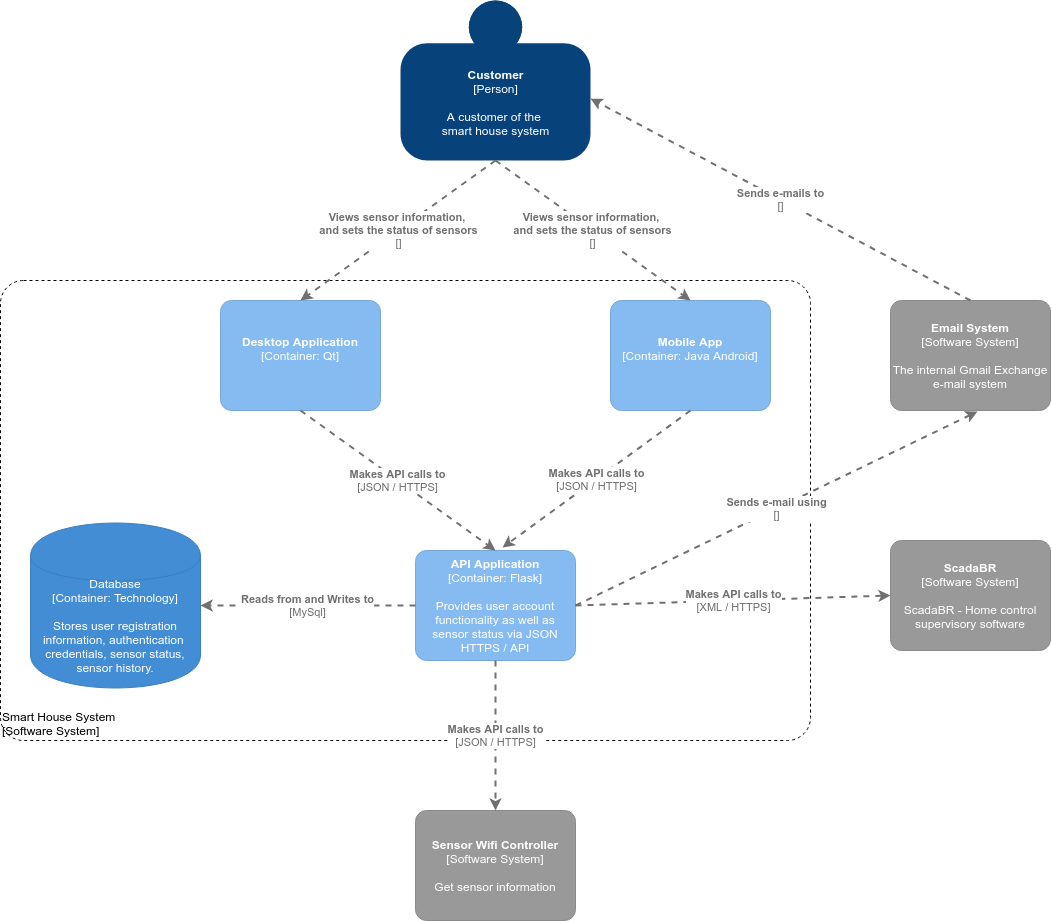

The diagram above was exported from draw.io. Its source (the exported page's mxGraphModel, read from the mxfile embedded in the PNG):
<mxGraphModel dx="3833" dy="2727" grid="1" gridSize="10" guides="1" tooltips="1" connect="1" arrows="1" fold="1" page="1" pageScale="1" pageWidth="850" pageHeight="1100" math="0" shadow="0">
  <root>
    <mxCell id="YzaPp45NyQyVwO92yruN-0" />
    <mxCell id="YzaPp45NyQyVwO92yruN-1" parent="YzaPp45NyQyVwO92yruN-0" />
    <object placeholders="1" c4Name="Smart House System" c4Type="ExecutionEnvironment" c4Application="Software System" label="&lt;div style=&quot;text-align: left&quot;&gt;%c4Name%&lt;/div&gt;&lt;div style=&quot;text-align: left&quot;&gt;[%c4Application%]&lt;/div&gt;" id="Yydd1DW7nIVqqTd1IwRD-5">
      <mxCell style="rounded=1;whiteSpace=wrap;html=1;labelBackgroundColor=none;fillColor=#ffffff;fontColor=#000000;align=left;arcSize=5;strokeColor=#000000;verticalAlign=bottom;metaEdit=1;metaData={&quot;c4Type&quot;:{&quot;editable&quot;:false}};points=[[0.25,0,0],[0.5,0,0],[0.75,0,0],[1,0.25,0],[1,0.5,0],[1,0.75,0],[0.75,1,0],[0.5,1,0],[0.25,1,0],[0,0.75,0],[0,0.5,0],[0,0.25,0]];dashed=1;" parent="YzaPp45NyQyVwO92yruN-1" vertex="1">
        <mxGeometry x="-130" y="60" width="810" height="460" as="geometry" />
      </mxCell>
    </object>
    <object placeholders="1" c4Name="Customer" c4Type="Person" c4Description="A customer of the &#10;smart house system" label="&lt;b&gt;%c4Name%&lt;/b&gt;&lt;div&gt;[%c4Type%]&lt;/div&gt;&lt;br&gt;&lt;div&gt;%c4Description%&lt;/div&gt;" id="0qfa_19QEfTPpxpTDNGu-0">
      <mxCell style="html=1;dashed=0;whitespace=wrap;fillColor=#08427b;strokeColor=none;fontColor=#ffffff;shape=mxgraph.c4.person;align=center;metaEdit=1;points=[[0.5,0,0],[1,0.5,0],[1,0.75,0],[0.75,1,0],[0.5,1,0],[0.25,1,0],[0,0.75,0],[0,0.5,0]];metaData={&quot;c4Type&quot;:{&quot;editable&quot;:false}};" parent="YzaPp45NyQyVwO92yruN-1" vertex="1">
        <mxGeometry x="270" y="-220" width="190" height="160" as="geometry" />
      </mxCell>
    </object>
    <object placeholders="1" c4Name="Desktop Application" c4Type="Container" c4Technology="Qt" c4Description="" label="&lt;b&gt;%c4Name%&lt;/b&gt;&lt;div&gt;[%c4Type%: %c4Technology%]&lt;/div&gt;&lt;br&gt;&lt;div&gt;%c4Description%&lt;/div&gt;" id="WKD-uz5vrSJ1PnxlcbjW-0">
      <mxCell style="rounded=1;whiteSpace=wrap;html=1;labelBackgroundColor=none;fillColor=#85BBF0;fontColor=#ffffff;align=center;arcSize=10;strokeColor=#78A8D8;metaEdit=1;metaData={&quot;c4Type&quot;:{&quot;editable&quot;:false}};points=[[0.25,0,0],[0.5,0,0],[0.75,0,0],[1,0.25,0],[1,0.5,0],[1,0.75,0],[0.75,1,0],[0.5,1,0],[0.25,1,0],[0,0.75,0],[0,0.5,0],[0,0.25,0]];" parent="YzaPp45NyQyVwO92yruN-1" vertex="1">
        <mxGeometry x="90" y="80" width="160" height="110.00000000000001" as="geometry" />
      </mxCell>
    </object>
    <object placeholders="1" c4Name="Mobile App" c4Type="Container" c4Technology="Java Android" c4Description="" label="&lt;b&gt;%c4Name%&lt;/b&gt;&lt;div&gt;[%c4Type%: %c4Technology%]&lt;/div&gt;&lt;br&gt;&lt;div&gt;%c4Description%&lt;/div&gt;" id="WKD-uz5vrSJ1PnxlcbjW-2">
      <mxCell style="rounded=1;whiteSpace=wrap;html=1;labelBackgroundColor=none;fillColor=#85BBF0;fontColor=#ffffff;align=center;arcSize=10;strokeColor=#78A8D8;metaEdit=1;metaData={&quot;c4Type&quot;:{&quot;editable&quot;:false}};points=[[0.25,0,0],[0.5,0,0],[0.75,0,0],[1,0.25,0],[1,0.5,0],[1,0.75,0],[0.75,1,0],[0.5,1,0],[0.25,1,0],[0,0.75,0],[0,0.5,0],[0,0.25,0]];" parent="YzaPp45NyQyVwO92yruN-1" vertex="1">
        <mxGeometry x="480" y="80" width="160" height="110.00000000000001" as="geometry" />
      </mxCell>
    </object>
    <object placeholders="1" c4Name="API Application" c4Type="Container" c4Technology="Flask" c4Description="Provides user account functionality as well as sensor status via JSON HTTPS / API" label="&lt;b&gt;%c4Name%&lt;/b&gt;&lt;div&gt;[%c4Type%: %c4Technology%]&lt;/div&gt;&lt;br&gt;&lt;div&gt;%c4Description%&lt;/div&gt;" id="WKD-uz5vrSJ1PnxlcbjW-3">
      <mxCell style="rounded=1;whiteSpace=wrap;html=1;labelBackgroundColor=none;fillColor=#85BBF0;fontColor=#ffffff;align=center;arcSize=10;strokeColor=#78A8D8;metaEdit=1;metaData={&quot;c4Type&quot;:{&quot;editable&quot;:false}};points=[[0.25,0,0],[0.5,0,0],[0.75,0,0],[1,0.25,0],[1,0.5,0],[1,0.75,0],[0.75,1,0],[0.5,1,0],[0.25,1,0],[0,0.75,0],[0,0.5,0],[0,0.25,0]];" parent="YzaPp45NyQyVwO92yruN-1" vertex="1">
        <mxGeometry x="285" y="330" width="160" height="110.00000000000001" as="geometry" />
      </mxCell>
    </object>
    <object placeholders="1" c4Type="Database" c4Technology="Technology" c4Description="Stores user registration information, authentication &#10;credentials, sensor status, sensor history.&#10;" label="%c4Type%&lt;div&gt;[Container:&amp;nbsp;%c4Technology%]&lt;/div&gt;&lt;br&gt;&lt;div&gt;%c4Description%&lt;/div&gt;" id="WKD-uz5vrSJ1PnxlcbjW-4">
      <mxCell style="shape=cylinder;whiteSpace=wrap;html=1;boundedLbl=1;rounded=0;labelBackgroundColor=none;fillColor=#438DD5;fontSize=12;fontColor=#ffffff;align=center;strokeColor=#3C7FC0;metaEdit=1;points=[[0.5,0,0],[1,0.25,0],[1,0.5,0],[1,0.75,0],[0.5,1,0],[0,0.75,0],[0,0.5,0],[0,0.25,0]];metaData={&quot;c4Type&quot;:{&quot;editable&quot;:false}};" parent="YzaPp45NyQyVwO92yruN-1" vertex="1">
        <mxGeometry x="-100" y="302.5" width="170" height="165" as="geometry" />
      </mxCell>
    </object>
    <object placeholders="1" c4Name="ScadaBR" c4Type="Software System" c4Description="ScadaBR - Home control supervisory software" label="&lt;b&gt;%c4Name%&lt;/b&gt;&lt;div&gt;[%c4Type%]&lt;/div&gt;&lt;br&gt;&lt;div&gt;%c4Description%&lt;/div&gt;" id="FVTk2LVMFQhxKsEAvXGy-0">
      <mxCell style="rounded=1;whiteSpace=wrap;html=1;labelBackgroundColor=none;fillColor=#999999;fontColor=#ffffff;align=center;arcSize=10;strokeColor=#8A8A8A;metaEdit=1;metaData={&quot;c4Type&quot;:{&quot;editable&quot;:false}};points=[[0.25,0,0],[0.5,0,0],[0.75,0,0],[1,0.25,0],[1,0.5,0],[1,0.75,0],[0.75,1,0],[0.5,1,0],[0.25,1,0],[0,0.75,0],[0,0.5,0],[0,0.25,0]];" parent="YzaPp45NyQyVwO92yruN-1" vertex="1">
        <mxGeometry x="760" y="320" width="160" height="110.00000000000001" as="geometry" />
      </mxCell>
    </object>
    <object placeholders="1" c4Name="Email System" c4Type="Software System" c4Description="The internal Gmail Exchange e-mail system" label="&lt;b&gt;%c4Name%&lt;/b&gt;&lt;div&gt;[%c4Type%]&lt;/div&gt;&lt;br&gt;&lt;div&gt;%c4Description%&lt;/div&gt;" id="FVTk2LVMFQhxKsEAvXGy-1">
      <mxCell style="rounded=1;whiteSpace=wrap;html=1;labelBackgroundColor=none;fillColor=#999999;fontColor=#ffffff;align=center;arcSize=10;strokeColor=#8A8A8A;metaEdit=1;metaData={&quot;c4Type&quot;:{&quot;editable&quot;:false}};points=[[0.25,0,0],[0.5,0,0],[0.75,0,0],[1,0.25,0],[1,0.5,0],[1,0.75,0],[0.75,1,0],[0.5,1,0],[0.25,1,0],[0,0.75,0],[0,0.5,0],[0,0.25,0]];" parent="YzaPp45NyQyVwO92yruN-1" vertex="1">
        <mxGeometry x="760" y="80" width="160" height="110.00000000000001" as="geometry" />
      </mxCell>
    </object>
    <object placeholders="1" c4Type="Relationship" c4Technology="XML / HTTPS" c4Description="Makes API calls to" label="&lt;div style=&quot;text-align: left&quot;&gt;&lt;div style=&quot;text-align: center&quot;&gt;&lt;b&gt;%c4Description%&lt;/b&gt;&lt;/div&gt;&lt;div style=&quot;text-align: center&quot;&gt;[%c4Technology%]&lt;/div&gt;&lt;/div&gt;" id="FVTk2LVMFQhxKsEAvXGy-2">
      <mxCell style="edgeStyle=none;rounded=0;html=1;entryX=0;entryY=0.5;jettySize=auto;orthogonalLoop=1;strokeColor=#707070;strokeWidth=2;fontColor=#707070;jumpStyle=none;dashed=1;metaEdit=1;metaData={&quot;c4Type&quot;:{&quot;editable&quot;:false}};exitX=1;exitY=0.5;exitDx=0;exitDy=0;exitPerimeter=0;entryDx=0;entryDy=0;entryPerimeter=0;" parent="YzaPp45NyQyVwO92yruN-1" source="WKD-uz5vrSJ1PnxlcbjW-3" target="FVTk2LVMFQhxKsEAvXGy-0" edge="1">
        <mxGeometry width="160" relative="1" as="geometry">
          <mxPoint x="560" y="400" as="sourcePoint" />
          <mxPoint x="720" y="400" as="targetPoint" />
        </mxGeometry>
      </mxCell>
    </object>
    <object placeholders="1" c4Type="Relationship" c4Technology="MySql" c4Description="Reads from and Writes to" label="&lt;div style=&quot;text-align: left&quot;&gt;&lt;div style=&quot;text-align: center&quot;&gt;&lt;b&gt;%c4Description%&lt;/b&gt;&lt;/div&gt;&lt;div style=&quot;text-align: center&quot;&gt;[%c4Technology%]&lt;/div&gt;&lt;/div&gt;" id="CV6iii9cwIdQK8T0cnqD-0">
      <mxCell style="edgeStyle=none;rounded=0;html=1;entryX=1;entryY=0.5;jettySize=auto;orthogonalLoop=1;strokeColor=#707070;strokeWidth=2;fontColor=#707070;jumpStyle=none;dashed=1;metaEdit=1;metaData={&quot;c4Type&quot;:{&quot;editable&quot;:false}};exitX=0;exitY=0.5;exitDx=0;exitDy=0;exitPerimeter=0;entryDx=0;entryDy=0;entryPerimeter=0;" parent="YzaPp45NyQyVwO92yruN-1" source="WKD-uz5vrSJ1PnxlcbjW-3" target="WKD-uz5vrSJ1PnxlcbjW-4" edge="1">
        <mxGeometry width="160" relative="1" as="geometry">
          <mxPoint x="90" y="430" as="sourcePoint" />
          <mxPoint x="250" y="430" as="targetPoint" />
          <mxPoint as="offset" />
        </mxGeometry>
      </mxCell>
    </object>
    <object placeholders="1" c4Type="Relationship" c4Technology="" c4Description="Views sensor information, &#10;and sets the status of sensors" label="&lt;div style=&quot;text-align: left&quot;&gt;&lt;div style=&quot;text-align: center&quot;&gt;&lt;b&gt;%c4Description%&lt;/b&gt;&lt;/div&gt;&lt;div style=&quot;text-align: center&quot;&gt;[%c4Technology%]&lt;/div&gt;&lt;/div&gt;" id="DDIQoJ434rHnwkSgbUtf-0">
      <mxCell style="edgeStyle=none;rounded=0;html=1;entryX=0.5;entryY=0;jettySize=auto;orthogonalLoop=1;strokeColor=#707070;strokeWidth=2;fontColor=#707070;jumpStyle=none;metaEdit=1;metaData={&quot;c4Type&quot;:{&quot;editable&quot;:false}};exitX=0.5;exitY=1;exitDx=0;exitDy=0;exitPerimeter=0;entryDx=0;entryDy=0;entryPerimeter=0;dashed=1;" parent="YzaPp45NyQyVwO92yruN-1" source="0qfa_19QEfTPpxpTDNGu-0" target="WKD-uz5vrSJ1PnxlcbjW-0" edge="1">
        <mxGeometry width="160" relative="1" as="geometry">
          <mxPoint x="375" y="40" as="sourcePoint" />
          <mxPoint x="375" y="160" as="targetPoint" />
        </mxGeometry>
      </mxCell>
    </object>
    <object placeholders="1" c4Type="Relationship" c4Technology="" c4Description="Views sensor information, &#10;and sets the status of sensors" label="&lt;div style=&quot;text-align: left&quot;&gt;&lt;div style=&quot;text-align: center&quot;&gt;&lt;b&gt;%c4Description%&lt;/b&gt;&lt;/div&gt;&lt;div style=&quot;text-align: center&quot;&gt;[%c4Technology%]&lt;/div&gt;&lt;/div&gt;" id="DDIQoJ434rHnwkSgbUtf-1">
      <mxCell style="edgeStyle=none;rounded=0;html=1;entryX=0.5;entryY=0;jettySize=auto;orthogonalLoop=1;strokeColor=#707070;strokeWidth=2;fontColor=#707070;jumpStyle=none;metaEdit=1;metaData={&quot;c4Type&quot;:{&quot;editable&quot;:false}};exitX=0.5;exitY=1;exitDx=0;exitDy=0;exitPerimeter=0;entryDx=0;entryDy=0;entryPerimeter=0;dashed=1;" parent="YzaPp45NyQyVwO92yruN-1" source="0qfa_19QEfTPpxpTDNGu-0" target="WKD-uz5vrSJ1PnxlcbjW-2" edge="1">
        <mxGeometry width="160" relative="1" as="geometry">
          <mxPoint x="477.5" y="70" as="sourcePoint" />
          <mxPoint x="272.5" y="170" as="targetPoint" />
        </mxGeometry>
      </mxCell>
    </object>
    <object placeholders="1" c4Type="Relationship" c4Technology="JSON / HTTPS" c4Description="Makes API calls to" label="&lt;div style=&quot;text-align: left&quot;&gt;&lt;div style=&quot;text-align: center&quot;&gt;&lt;b&gt;%c4Description%&lt;/b&gt;&lt;/div&gt;&lt;div style=&quot;text-align: center&quot;&gt;[%c4Technology%]&lt;/div&gt;&lt;/div&gt;" id="DDIQoJ434rHnwkSgbUtf-2">
      <mxCell style="edgeStyle=none;rounded=0;html=1;entryX=0.5;entryY=0;jettySize=auto;orthogonalLoop=1;strokeColor=#707070;strokeWidth=2;fontColor=#707070;jumpStyle=none;dashed=1;metaEdit=1;metaData={&quot;c4Type&quot;:{&quot;editable&quot;:false}};exitX=0.5;exitY=1;exitDx=0;exitDy=0;exitPerimeter=0;entryDx=0;entryDy=0;entryPerimeter=0;" parent="YzaPp45NyQyVwO92yruN-1" source="WKD-uz5vrSJ1PnxlcbjW-0" target="WKD-uz5vrSJ1PnxlcbjW-3" edge="1">
        <mxGeometry width="160" relative="1" as="geometry">
          <mxPoint x="340" y="190" as="sourcePoint" />
          <mxPoint x="500" y="190" as="targetPoint" />
        </mxGeometry>
      </mxCell>
    </object>
    <object placeholders="1" c4Type="Relationship" c4Technology="JSON / HTTPS" c4Description="Makes API calls to" label="&lt;div style=&quot;text-align: left&quot;&gt;&lt;div style=&quot;text-align: center&quot;&gt;&lt;b&gt;%c4Description%&lt;/b&gt;&lt;/div&gt;&lt;div style=&quot;text-align: center&quot;&gt;[%c4Technology%]&lt;/div&gt;&lt;/div&gt;" id="DDIQoJ434rHnwkSgbUtf-3">
      <mxCell style="edgeStyle=none;rounded=0;html=1;entryX=0.544;entryY=-0.027;jettySize=auto;orthogonalLoop=1;strokeColor=#707070;strokeWidth=2;fontColor=#707070;jumpStyle=none;dashed=1;metaEdit=1;metaData={&quot;c4Type&quot;:{&quot;editable&quot;:false}};exitX=0.5;exitY=1;exitDx=0;exitDy=0;exitPerimeter=0;entryDx=0;entryDy=0;entryPerimeter=0;" parent="YzaPp45NyQyVwO92yruN-1" source="WKD-uz5vrSJ1PnxlcbjW-2" target="WKD-uz5vrSJ1PnxlcbjW-3" edge="1">
        <mxGeometry width="160" relative="1" as="geometry">
          <mxPoint x="330" y="190" as="sourcePoint" />
          <mxPoint x="560" y="330" as="targetPoint" />
        </mxGeometry>
      </mxCell>
    </object>
    <object placeholders="1" c4Type="Relationship" c4Technology="" c4Description="Sends e-mail using" label="&lt;div style=&quot;text-align: left&quot;&gt;&lt;div style=&quot;text-align: center&quot;&gt;&lt;b&gt;%c4Description%&lt;/b&gt;&lt;/div&gt;&lt;div style=&quot;text-align: center&quot;&gt;[%c4Technology%]&lt;/div&gt;&lt;/div&gt;" id="mSSwqxvkw-RL42FOBqlf-0">
      <mxCell style="edgeStyle=none;rounded=0;html=1;entryX=0.544;entryY=1.009;jettySize=auto;orthogonalLoop=1;strokeColor=#707070;strokeWidth=2;fontColor=#707070;jumpStyle=none;dashed=1;metaEdit=1;metaData={&quot;c4Type&quot;:{&quot;editable&quot;:false}};exitX=1;exitY=0.5;exitDx=0;exitDy=0;exitPerimeter=0;entryDx=0;entryDy=0;entryPerimeter=0;" parent="YzaPp45NyQyVwO92yruN-1" source="WKD-uz5vrSJ1PnxlcbjW-3" target="FVTk2LVMFQhxKsEAvXGy-1" edge="1">
        <mxGeometry width="160" relative="1" as="geometry">
          <mxPoint x="455" y="215" as="sourcePoint" />
          <mxPoint x="580" y="215" as="targetPoint" />
        </mxGeometry>
      </mxCell>
    </object>
    <object placeholders="1" c4Type="Relationship" c4Technology="" c4Description="Sends e-mails to" label="&lt;div style=&quot;text-align: left&quot;&gt;&lt;div style=&quot;text-align: center&quot;&gt;&lt;b&gt;%c4Description%&lt;/b&gt;&lt;/div&gt;&lt;div style=&quot;text-align: center&quot;&gt;[%c4Technology%]&lt;/div&gt;&lt;/div&gt;" id="Yydd1DW7nIVqqTd1IwRD-0">
      <mxCell style="edgeStyle=none;rounded=0;html=1;entryX=1;entryY=0.613;jettySize=auto;orthogonalLoop=1;strokeColor=#707070;strokeWidth=2;fontColor=#707070;jumpStyle=none;dashed=1;metaEdit=1;metaData={&quot;c4Type&quot;:{&quot;editable&quot;:false}};exitX=0.5;exitY=0;exitDx=0;exitDy=0;exitPerimeter=0;entryDx=0;entryDy=0;entryPerimeter=0;" parent="YzaPp45NyQyVwO92yruN-1" source="FVTk2LVMFQhxKsEAvXGy-1" target="0qfa_19QEfTPpxpTDNGu-0" edge="1">
        <mxGeometry width="160" relative="1" as="geometry">
          <mxPoint x="849.05" y="133.6" as="sourcePoint" />
          <mxPoint x="660" y="-39.99999999999991" as="targetPoint" />
        </mxGeometry>
      </mxCell>
    </object>
    <object placeholders="1" c4Type="Relationship" c4Technology="JSON / HTTPS" c4Description="Makes API calls to" label="&lt;div style=&quot;text-align: left&quot;&gt;&lt;div style=&quot;text-align: center&quot;&gt;&lt;b&gt;%c4Description%&lt;/b&gt;&lt;/div&gt;&lt;div style=&quot;text-align: center&quot;&gt;[%c4Technology%]&lt;/div&gt;&lt;/div&gt;" id="A8aCqqrExq9ltMG7WCuy-0">
      <mxCell style="edgeStyle=none;rounded=0;html=1;entryX=0.5;entryY=0;jettySize=auto;orthogonalLoop=1;strokeColor=#707070;strokeWidth=2;fontColor=#707070;jumpStyle=none;dashed=1;metaEdit=1;metaData={&quot;c4Type&quot;:{&quot;editable&quot;:false}};entryDx=0;entryDy=0;entryPerimeter=0;" edge="1" parent="YzaPp45NyQyVwO92yruN-1" target="A8aCqqrExq9ltMG7WCuy-1" source="WKD-uz5vrSJ1PnxlcbjW-3">
        <mxGeometry width="160" relative="1" as="geometry">
          <mxPoint x="400" y="460" as="sourcePoint" />
          <mxPoint x="400" y="727.4999999999995" as="targetPoint" />
        </mxGeometry>
      </mxCell>
    </object>
    <object placeholders="1" c4Name="Sensor Wifi Controller" c4Type="Software System" c4Description="Get sensor information" label="&lt;b&gt;%c4Name%&lt;/b&gt;&lt;div&gt;[%c4Type%]&lt;/div&gt;&lt;br&gt;&lt;div&gt;%c4Description%&lt;/div&gt;" id="A8aCqqrExq9ltMG7WCuy-1">
      <mxCell style="rounded=1;whiteSpace=wrap;html=1;labelBackgroundColor=none;fillColor=#999999;fontColor=#ffffff;align=center;arcSize=10;strokeColor=#8A8A8A;metaEdit=1;metaData={&quot;c4Type&quot;:{&quot;editable&quot;:false}};points=[[0.25,0,0],[0.5,0,0],[0.75,0,0],[1,0.25,0],[1,0.5,0],[1,0.75,0],[0.75,1,0],[0.5,1,0],[0.25,1,0],[0,0.75,0],[0,0.5,0],[0,0.25,0]];" vertex="1" parent="YzaPp45NyQyVwO92yruN-1">
        <mxGeometry x="285" y="590" width="160" height="110.00000000000001" as="geometry" />
      </mxCell>
    </object>
  </root>
</mxGraphModel>